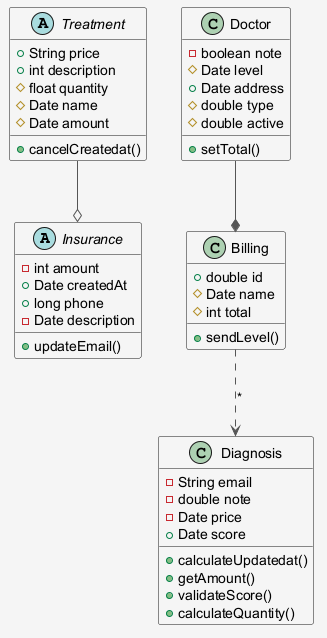

The diagram above was rendered by PlantUML. Its source (embedded in the PNG):
@startuml
skinparam shadowing false
skinparam backgroundColor #F5F5F5
skinparam ArrowColor #555555
abstract class Insurance {
  -int amount
  +Date createdAt
  +long phone
  -Date description
  +updateEmail()
}
abstract class Treatment {
  +String price
  +int description
  #float quantity
  #Date name
  #Date amount
  +cancelCreatedat()
}
class Billing {
  +double id
  #Date name
  #int total
  +sendLevel()
}
class Doctor {
  -boolean note
  #Date level
  +Date address
  #double type
  #double active
  +setTotal()
}
class Diagnosis {
  -String email
  -double note
  -Date price
  +Date score
  +calculateUpdatedat()
  +getAmount()
  +validateScore()
  +calculateQuantity()
}
Treatment --o Insurance
Billing ..> Diagnosis : "*"
Doctor --* Billing
@enduml